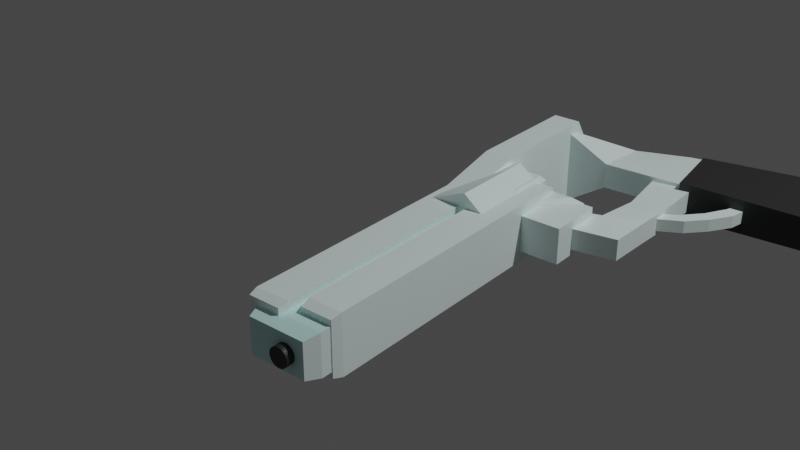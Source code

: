 # Source: Revolver.blend  (saved by Blender 3.2.14; exported with 4.5.12 LTS)
import bpy
from mathutils import Matrix  # noqa: F401  (used for matrix-valued properties, if any)

bpy.ops.wm.read_factory_settings(use_empty=True)
scene = bpy.context.scene
scene.name = 'Scene'

# ---- collections
col_collection = bpy.data.collections.new('Collection'); scene.collection.children.link(col_collection)

# ---- materials (node trees are filled in below, after node groups)
mat_whitemetal = bpy.data.materials.new('WhiteMetal')
mat_whitemetal.alpha_threshold = 0.0
mat_whitemetal.use_transparent_shadow = False
mat_whitemetal.line_color = (0.0, 0.0, 0.0, 1.0)
mat_material_001 = bpy.data.materials.new('Material.001')
mat_material_001.use_transparent_shadow = False
mat_material = bpy.data.materials.new('Material')
mat_material.use_transparent_shadow = False

# ---- material node trees
mat_whitemetal.use_nodes = True; mat_whitemetal.node_tree.nodes.clear()
_N = mat_whitemetal.node_tree.nodes; _L = mat_whitemetal.node_tree.links
n0 = _N.new('ShaderNodeOutputMaterial'); n0.name = 'Material Output'; n0.location = (300, 300)
n1 = _N.new('ShaderNodeBsdfPrincipled'); n1.name = 'Principled BSDF'; n1.location = (10, 300)
n1.distribution = 'GGX'
n1.subsurface_method = 'RANDOM_WALK_SKIN'
n1.inputs[0].default_value = (0.85, 1.0, 0.9885, 1.0)
n1.inputs[2].default_value = 0.4
n1.inputs[3].default_value = 1.45
n1.inputs[27].default_value = (0.0, 0.0, 0.0, 1.0)
n1.inputs[28].default_value = 1.0
_L.new(n1.outputs[0], n0.inputs[0])
n0.is_active_output = True
mat_material_001.use_nodes = True; mat_material_001.node_tree.nodes.clear()
_N = mat_material_001.node_tree.nodes; _L = mat_material_001.node_tree.links
n0 = _N.new('ShaderNodeBsdfPrincipled'); n0.name = 'Principled BSDF'; n0.location = (10, 300)
n0.distribution = 'GGX'
n0.subsurface_method = 'RANDOM_WALK_SKIN'
n0.inputs[0].default_value = (0.6127, 0.952, 0.9192, 1.0)
n0.inputs[3].default_value = 1.45
n0.inputs[27].default_value = (0.0, 0.0, 0.0, 1.0)
n0.inputs[28].default_value = 1.0
n1 = _N.new('ShaderNodeOutputMaterial'); n1.name = 'Material Output'; n1.location = (300, 300)
_L.new(n0.outputs[0], n1.inputs[0])
n1.is_active_output = True
mat_material.use_nodes = True; mat_material.node_tree.nodes.clear()
_N = mat_material.node_tree.nodes; _L = mat_material.node_tree.links
n0 = _N.new('ShaderNodeBsdfPrincipled'); n0.name = 'Principled BSDF'; n0.location = (10, 300)
n0.distribution = 'GGX'
n0.subsurface_method = 'RANDOM_WALK_SKIN'
n0.inputs[0].default_value = (0.02624, 0.02624, 0.02624, 1.0)
n0.inputs[3].default_value = 1.45
n0.inputs[27].default_value = (0.0, 0.0, 0.0, 1.0)
n0.inputs[28].default_value = 1.0
n1 = _N.new('ShaderNodeOutputMaterial'); n1.name = 'Material Output'; n1.location = (300, 300)
_L.new(n0.outputs[0], n1.inputs[0])
n1.is_active_output = True

# ---- world
world_world = bpy.data.worlds.new('World'); scene.world = world_world
world_world.use_nodes = True; world_world.node_tree.nodes.clear()
_N = world_world.node_tree.nodes; _L = world_world.node_tree.links
n0 = _N.new('ShaderNodeOutputWorld'); n0.name = 'World Output'; n0.location = (300, 300)
n1 = _N.new('ShaderNodeBackground'); n1.name = 'Background'; n1.location = (10, 300)
n1.inputs[0].default_value = (0.05088, 0.05088, 0.05088, 1.0)
_L.new(n1.outputs[0], n0.inputs[0])
n0.is_active_output = True
world_world.color = (0.05088, 0.05088, 0.05088)
world_world.use_sun_shadow = False
world_world.sun_shadow_jitter_overblur = 0.0

# ---- lights
light_light = bpy.data.lights.new('Light', 'POINT')
light_light.transmission_factor = 0.0
light_light.energy = 1000.0
light_light.shadow_soft_size = 0.1
light_light.shadow_maximum_resolution = 0.006
light_light.use_absolute_resolution = True

# ---- meshes
me_cube_007 = bpy.data.meshes.new('Cube.007')
me_cube_007.from_pydata([(1.0, -0.8964, -0.8964), (0.8964, -1.0, -1.0), (0.8964, -1.0, 1.0), (1.0, -0.8964, 0.8964), (1.0, 0.8964, -0.8964), (0.8964, 1.0, -1.0), (1.0, 0.8964, 0.8964), (0.8964, 1.0, 1.0), (-1.817, -1.0, -1.0), (-1.9, -0.9168, -0.9168), (-1.817, -1.0, 1.0), (-1.9, -0.9168, 0.9168), (-1.9, 0.9168, -0.9168), (-1.817, 1.0, -1.0), (-1.817, 1.0, 1.0), (-1.9, 0.9168, 0.9168), (-1.686, -1.0, -3.493), (-1.778, -0.9004, -3.393), (-1.686, -1.0, -1.493), (-1.778, -0.9004, -1.593), (-1.778, 0.9004, -3.393), (-1.686, 1.0, -3.493), (-1.686, 1.0, -1.493), (-1.778, 0.9004, -1.593), (0.9703, -0.8972, -3.39), (0.8753, -1.0, -3.493), (0.8753, -1.0, -1.493), (0.9703, -0.8972, -1.596), (0.9703, 0.8972, -3.39), (0.8753, 1.0, -3.493), (0.8753, 1.0, -1.493), (0.9703, 0.8972, -1.596), (-0.205, 0.6135, 0.774), (-0.205, 0.6135, -0.8633), (-0.205, -0.6135, 0.774), (-0.205, -0.6135, -0.8633), (0.8601, -0.6979, -3.343), (0.8601, -0.6979, 0.4979), (0.8601, 0.6979, -3.343), (0.8601, 0.6979, 0.4979), (-1.875, -0.6979, -3.343), (-2.008, -0.6008, -3.076), (-1.875, -0.6979, 0.4979), (-2.008, -0.6008, 0.2308), (-2.008, 0.6008, -3.076), (-1.875, 0.6979, -3.343), (-1.875, 0.6979, 0.4979), (-2.008, 0.6008, 0.2308), (2.218, -0.5263, -0.6235), (1.991, -1.588, -0.8633), (1.991, -1.588, 0.774), (2.218, -0.5263, 0.5341), (1.991, 1.468, -0.8633), (2.218, 0.5263, -0.6235), (2.218, 0.5263, 0.5341), (1.991, 1.468, 0.774), (0.8932, 1.468, -0.8633), (0.8932, -1.588, -0.8633), (0.8932, -1.588, 0.774), (0.8932, 1.468, 0.774), (0.9673, 0.7901, -2.787), (0.9997, 0.6678, -2.578), (0.9673, 0.7901, -4.782), (0.9997, 0.6678, -5.278), (0.6578, 0.7901, -2.787), (0.5809, 0.6678, -2.578), (0.8073, 0.7901, -3.774), (0.7843, 0.6678, -3.922), (0.9573, -0.7901, -2.851), (0.9997, -0.63, -2.578), (0.9997, -0.63, -5.278), (0.9573, -0.7901, -4.628), (0.6816, -0.7901, -2.851), (0.5809, -0.63, -2.578), (0.7843, -0.63, -3.922), (0.8144, -0.7901, -3.728), (1.725, 0.1456, -7.721), (1.725, 0.1003, -7.751), (1.003, -1.096, -2.407), (1.042, -0.9238, -2.619), (1.003, -1.096, -0.4239), (1.042, -0.9238, 0.0812), (0.6326, -1.096, -2.407), (0.5384, -0.9238, -2.619), (0.8112, -1.096, -1.426), (0.7831, -0.9238, -1.275), (1.011, 1.096, -2.454), (1.042, 0.9622, -2.619), (1.042, 0.9622, 0.0812), (1.011, 1.096, -0.3114), (0.6116, 1.096, -2.454), (0.5384, 0.9622, -2.619), (0.7831, 0.9622, -1.275), (0.8049, 1.096, -1.392), (2.404, 0.1902, -1.101), (2.318, 0.1902, -1.53), (2.404, -0.1902, -1.101), (2.318, -0.1902, -1.53), (2.206, 0.1902, 0.5484), (2.12, 0.1902, 0.1188), (2.206, -0.1902, 0.5484), (2.12, -0.1902, 0.1188), (2.489, 0.2329, -3.129), (2.213, 0.5155, 0.5308), (2.489, -0.2329, -3.129), (2.213, -0.5155, 0.5308), (1.925, 0.4396, -3.152), (1.85, 1.44, -0.3902), (1.925, -0.4396, -3.152), (1.85, -1.44, -0.3902), (2.51, -0.1902, -3.594), (2.51, 0.1902, -3.594), (2.696, -0.198, -6.148), (2.696, 0.2409, -6.148), (2.015, 0.4396, -15.85), (2.015, -0.4396, -15.85), (2.88, 0.4687, -16.53), (2.88, -0.4687, -16.53), (1.953, -0.5595, -15.47), (1.9, -0.612, -7.949), (1.953, 0.5595, -15.47), (1.9, 0.612, -7.949), (2.748, -0.6529, -15.97), (2.542, -0.5819, -7.361), (2.748, 0.6529, -15.97), (2.542, 0.5819, -7.361), (0.7804, -0.2532, -8.232), (1.034, -0.3617, -6.315), (0.7804, 0.4703, -8.232), (1.034, 0.3617, -6.315), (2.067, -0.3617, -8.542), (1.962, -0.2867, -6.11), (2.067, 0.3617, -8.542), (1.962, 0.2867, -6.11), (1.45, 0.3617, -8.583), (1.45, 0.2867, -6.57), (1.45, -0.3617, -8.583), (1.45, -0.2867, -6.57), (0.5948, 0.357, -3.516), (0.5948, -0.3664, -3.516), (0.9242, -0.2799, -3.16), (0.9242, 0.2799, -3.16), (1.172, 0.3594, -8.492), (1.251, -0.3241, -6.448), (1.251, 0.3241, -6.448), (1.172, -0.364, -8.492), (0.992, 0.6142, -2.905), (0.992, 0.6142, -5.832), (0.992, -0.6142, -2.905), (0.992, -0.6142, -5.832), (0.4798, 0.6142, -2.905), (0.4798, 0.6142, -5.832), (0.4798, -0.6142, -2.905), (0.4798, -0.6142, -5.832), (1.304, -0.2097, -7.861), (1.225, -0.2097, -7.874), (1.304, 0.2097, -7.861), (1.225, 0.2097, -7.874), (1.886, -0.2097, -10.92), (1.798, -0.2097, -11.55), (1.886, 0.2097, -10.92), (1.798, 0.2097, -11.55), (1.525, 0.2097, -9.243), (1.445, 0.2097, -9.815), (1.525, -0.2097, -9.243), (1.445, -0.2097, -9.815), (1.4, 0.2097, -8.004), (1.331, -0.2097, -8.502), (1.331, 0.2097, -8.502), (1.4, -0.2097, -8.004), (1.609, 0.2097, -10.77), (1.689, -0.2097, -10.2), (1.689, 0.2097, -10.2), (1.609, -0.2097, -10.77), (2.018, 0.2097, -11.85), (2.088, 0.2097, -11.3), (2.088, -0.2097, -11.3), (2.018, -0.2097, -11.85), (2.139, 0.2097, -11.96), (2.083, 0.2097, -11.21), (2.083, -0.2097, -11.21), (2.139, -0.2097, -11.96), (-2.081, 0.3229, -1.993), (-1.91, 0.3229, -1.993), (-2.081, 0.3167, -2.101), (-1.91, 0.3167, -2.101), (-2.081, 0.2984, -2.204), (-1.91, 0.2984, -2.204), (-2.081, 0.2685, -2.3), (-1.91, 0.2685, -2.3), (-2.081, 0.2283, -2.383), (-1.91, 0.2283, -2.383), (-2.081, 0.1794, -2.452), (-1.91, 0.1794, -2.452), (-2.081, 0.1236, -2.503), (-1.91, 0.1236, -2.503), (-2.081, 0.063, -2.534), (-1.91, 0.063, -2.534), (-2.081, -1.412e-08, -2.545), (-1.91, -1.412e-08, -2.545), (-2.081, -0.063, -2.534), (-1.91, -0.063, -2.534), (-2.081, -0.1236, -2.503), (-1.91, -0.1236, -2.503), (-2.081, -0.1794, -2.452), (-1.91, -0.1794, -2.452), (-2.081, -0.2283, -2.383), (-1.91, -0.2283, -2.383), (-2.081, -0.2685, -2.3), (-1.91, -0.2685, -2.3), (-2.081, -0.2984, -2.204), (-1.91, -0.2984, -2.204), (-2.081, -0.3167, -2.101), (-1.91, -0.3167, -2.101), (-2.081, -0.3229, -1.993), (-1.91, -0.3229, -1.993), (-2.081, -0.3167, -1.885), (-1.91, -0.3167, -1.885), (-2.081, -0.2984, -1.782), (-1.91, -0.2984, -1.782), (-2.081, -0.2685, -1.687), (-1.91, -0.2685, -1.687), (-2.081, -0.2283, -1.603), (-1.91, -0.2283, -1.603), (-2.081, -0.1794, -1.534), (-1.91, -0.1794, -1.534), (-2.081, -0.1236, -1.483), (-1.91, -0.1236, -1.483), (-2.081, -0.063, -1.452), (-1.91, -0.063, -1.452), (-2.081, 3.851e-09, -1.441), (-1.91, 3.851e-09, -1.441), (-2.081, 0.063, -1.452), (-1.91, 0.063, -1.452), (-2.081, 0.1236, -1.483), (-1.91, 0.1236, -1.483), (-2.081, 0.1794, -1.534), (-1.91, 0.1794, -1.534), (-2.081, 0.2283, -1.603), (-1.91, 0.2283, -1.603), (-2.081, 0.2685, -1.687), (-1.91, 0.2685, -1.687), (-2.081, 0.2984, -1.782), (-1.91, 0.2984, -1.782), (-2.081, 0.3167, -1.885), (-1.91, 0.3167, -1.885)], [(76, 77)], [(1, 2, 10, 8), (7, 14, 10, 2), (13, 14, 7, 5), (4, 6, 3, 0), (6, 4, 5, 7), (1, 5, 4, 0), (7, 2, 3, 6), (2, 1, 0, 3), (9, 11, 15, 12), (13, 8, 9, 12), (8, 10, 11, 9), (10, 14, 15, 11), (14, 13, 12, 15), (13, 5, 1, 8), (30, 22, 18, 26), (25, 26, 18, 16), (21, 22, 30, 29), (17, 19, 23, 20), (21, 16, 17, 20), (16, 18, 19, 17), (18, 22, 23, 19), (22, 21, 20, 23), (28, 31, 27, 24), (31, 28, 29, 30), (25, 29, 28, 24), (30, 26, 27, 31), (26, 25, 24, 27), (21, 29, 25, 16), (36, 37, 42, 40), (35, 34, 32, 33), (38, 39, 37, 36), (39, 46, 42, 37), (41, 43, 47, 44), (45, 46, 39, 38), (45, 40, 41, 44), (40, 42, 43, 41), (42, 46, 47, 43), (46, 45, 44, 47), (45, 38, 36, 40), (57, 58, 34, 35), (59, 32, 34, 58), (53, 54, 51, 48), (56, 59, 55, 52), (49, 52, 53, 48), (54, 53, 52, 55), (55, 50, 51, 54), (50, 49, 48, 51), (56, 52, 49, 57), (33, 56, 57, 35), (33, 32, 59, 56), (55, 59, 58, 50), (49, 50, 58, 57), (64, 66, 62, 60), (69, 73, 65, 61), (73, 74, 67, 65), (68, 71, 75, 72), (60, 62, 63, 61), (66, 64, 65, 67), (61, 65, 64, 60), (67, 63, 62, 66), (74, 70, 63, 67), (71, 68, 69, 70), (73, 69, 68, 72), (70, 74, 75, 71), (74, 73, 72, 75), (61, 63, 70, 69), (82, 84, 80, 78), (87, 91, 83, 79), (91, 92, 85, 83), (86, 89, 93, 90), (78, 80, 81, 79), (84, 82, 83, 85), (79, 83, 82, 78), (85, 81, 80, 84), (92, 88, 81, 85), (89, 86, 87, 88), (91, 87, 86, 90), (88, 92, 93, 89), (92, 91, 90, 93), (79, 81, 88, 87), (94, 95, 97, 96), (96, 97, 101, 100), (100, 101, 99, 98), (98, 99, 95, 94), (96, 100, 98, 94), (101, 97, 95, 99), (102, 103, 105, 104), (104, 105, 109, 108), (108, 109, 107, 106), (106, 107, 103, 102), (102, 104, 110, 111), (109, 105, 103, 107), (110, 112, 113, 111), (113, 112, 117, 116), (106, 102, 111, 113), (104, 108, 112, 110), (115, 114, 116, 117), (112, 108, 115, 117), (108, 106, 114, 115), (106, 113, 116, 114), (118, 119, 121, 120), (120, 121, 125, 124), (124, 125, 123, 122), (122, 123, 119, 118), (120, 124, 122, 118), (125, 121, 119, 123), (129, 128, 138, 141), (134, 135, 133, 132), (132, 133, 131, 130), (145, 143, 127, 126), (134, 132, 130, 136), (144, 129, 127, 143), (133, 135, 137, 131), (142, 134, 136, 145), (130, 131, 137, 136), (142, 144, 135, 134), (139, 140, 141, 138), (126, 127, 140, 139), (127, 129, 141, 140), (128, 126, 139, 138), (128, 129, 144, 142), (128, 142, 145, 126), (135, 144, 143, 137), (136, 137, 143, 145), (146, 147, 149, 148), (148, 149, 153, 152), (152, 153, 151, 150), (150, 151, 147, 146), (148, 152, 150, 146), (153, 149, 147, 151), (154, 155, 157, 156), (172, 170, 161, 160), (159, 158, 176, 177), (169, 167, 155, 154), (172, 160, 158, 171), (168, 157, 155, 167), (170, 163, 165, 173), (166, 162, 164, 169), (171, 173, 165, 164), (166, 168, 163, 162), (156, 157, 168, 166), (156, 166, 169, 154), (163, 168, 167, 165), (164, 165, 167, 169), (158, 159, 173, 171), (161, 170, 173, 159), (162, 172, 171, 164), (162, 163, 170, 172), (177, 176, 180, 181), (158, 160, 175, 176), (161, 159, 177, 174), (160, 161, 174, 175), (179, 178, 181, 180), (176, 175, 179, 180), (174, 177, 181, 178), (175, 174, 178, 179), (182, 183, 185, 184), (184, 185, 187, 186), (186, 187, 189, 188), (188, 189, 191, 190), (190, 191, 193, 192), (192, 193, 195, 194), (194, 195, 197, 196), (196, 197, 199, 198), (198, 199, 201, 200), (200, 201, 203, 202), (202, 203, 205, 204), (204, 205, 207, 206), (206, 207, 209, 208), (208, 209, 211, 210), (210, 211, 213, 212), (212, 213, 215, 214), (214, 215, 217, 216), (216, 217, 219, 218), (218, 219, 221, 220), (220, 221, 223, 222), (222, 223, 225, 224), (224, 225, 227, 226), (226, 227, 229, 228), (228, 229, 231, 230), (230, 231, 233, 232), (232, 233, 235, 234), (234, 235, 237, 236), (236, 237, 239, 238), (238, 239, 241, 240), (240, 241, 243, 242), (185, 183, 245, 243, 241, 239, 237, 235, 233, 231, 229, 227, 225, 223, 221, 219, 217, 215, 213, 211, 209, 207, 205, 203, 201, 199, 197, 195, 193, 191, 189, 187), (242, 243, 245, 244), (244, 245, 183, 182), (182, 184, 186, 188, 190, 192, 194, 196, 198, 200, 202, 204, 206, 208, 210, 212, 214, 216, 218, 220, 222, 224, 226, 228, 230, 232, 234, 236, 238, 240, 242, 244)])
me_cube_007.polygons.foreach_set('material_index', [0, 0, 0, 0, 0, 0, 0, 0, 0, 0, 0, 0, 0, 0, 0, 0, 0, 0, 0, 0, 0, 0, 0, 0, 0, 0, 0, 0, 2, 0, 0, 0, 2, 2, 0, 2, 2, 2, 0, 0, 0, 0, 0, 0, 0, 0, 0, 0, 0, 0, 0, 0, 0, 0, 0, 0, 0, 0, 0, 0, 0, 0, 0, 0, 0, 0, 0, 0, 0, 0, 0, 0, 0, 0, 0, 0, 0, 0, 0, 0, 2, 2, 0, 2, 2, 0, 0, 0, 0, 0, 0, 0, 0, 0, 0, 0, 0, 0, 0, 0, 3, 3, 3, 3, 3, 3, 0, 0, 0, 0, 0, 0, 0, 0, 0, 0, 0, 0, 0, 0, 0, 0, 0, 0, 0, 0, 0, 0, 0, 0, 0, 0, 0, 0, 0, 0, 0, 0, 0, 0, 0, 0, 0, 0, 0, 0, 0, 0, 0, 0, 0, 0, 0, 0, 0, 0, 3, 3, 3, 3, 3, 3, 3, 3, 3, 3, 3, 3, 3, 3, 3, 3, 3, 3, 3, 3, 3, 3, 3, 3, 3, 3, 3, 3, 3, 3, 1, 3, 3, 3])
_uv = me_cube_007.uv_layers.new(name='UVMap')
_uv.uv.foreach_set('vector', [0.375, 0.7629, 0.625, 0.7629, 0.625, 0.9896, 0.375, 0.9896, 0.6379, 0.5, 0.8646, 0.5, 0.8646, 0.75, 0.6379, 0.75, 0.375, 0.2604, 0.625, 0.2604, 0.625, 0.4871, 0.375, 0.4871, 0.3879, 0.5129, 0.6121, 0.5129, 0.6121, 0.7371, 0.3879, 0.7371, 0.6121, 0.5129, 0.3879, 0.5129, 0.375, 0.4871, 0.625, 0.4871, 0.3621, 0.75, 0.3621, 0.5, 0.3879, 0.5129, 0.3879, 0.7371, 0.6379, 0.5, 0.6379, 0.75, 0.6121, 0.7371, 0.6121, 0.5129, 0.625, 0.7629, 0.375, 0.7629, 0.3879, 0.7371, 0.6121, 0.7371, 0.3854, 0.0104, 0.6146, 0.0104, 0.6146, 0.2396, 0.3854, 0.2396, 0.375, 0.25, 0.375, 0.0, 0.3854, 0.0104, 0.3854, 0.2396, 0.375, 0.0, 0.625, 0.0, 0.6146, 0.0104, 0.3854, 0.0104, 0.625, 0.0, 0.625, 0.25, 0.6146, 0.2396, 0.6146, 0.0104, 0.625, 0.2604, 0.375, 0.2604, 0.3854, 0.2396, 0.6146, 0.2396, 0.1354, 0.5, 0.3621, 0.5, 0.3621, 0.75, 0.1354, 0.75, 0.6378, 0.5, 0.8626, 0.5, 0.8626, 0.75, 0.6378, 0.75, 0.375, 0.7628, 0.625, 0.7628, 0.625, 0.9876, 0.375, 0.9876, 0.375, 0.2624, 0.625, 0.2624, 0.625, 0.4872, 0.375, 0.4872, 0.3874, 0.01245, 0.6126, 0.01245, 0.6126, 0.2376, 0.3874, 0.2376, 0.375, 0.25, 0.375, 0.0, 0.3874, 0.01245, 0.3874, 0.2376, 0.375, 0.0, 0.625, 0.0, 0.6126, 0.01245, 0.3874, 0.01245, 0.625, 0.0, 0.625, 0.25, 0.6126, 0.2376, 0.6126, 0.01245, 0.625, 0.2624, 0.375, 0.2624, 0.3874, 0.2376, 0.6126, 0.2376, 0.3878, 0.5128, 0.6122, 0.5128, 0.6122, 0.7372, 0.3878, 0.7372, 0.6122, 0.5128, 0.3878, 0.5128, 0.375, 0.4872, 0.625, 0.4872, 0.3622, 0.75, 0.3622, 0.5, 0.3878, 0.5128, 0.3878, 0.7372, 0.6378, 0.5, 0.6378, 0.75, 0.6122, 0.7372, 0.6122, 0.5128, 0.625, 0.7628, 0.375, 0.7628, 0.3878, 0.7372, 0.6122, 0.7372, 0.1374, 0.5, 0.3622, 0.5, 0.3622, 0.75, 0.1374, 0.75, 0.375, 0.75, 0.625, 0.75, 0.625, 0.9826, 0.375, 0.9826, 0.375, 0.0, 0.625, 0.0, 0.625, 0.25, 0.375, 0.25, 0.375, 0.5, 0.625, 0.5, 0.625, 0.75, 0.375, 0.75, 0.625, 0.5, 0.8576, 0.5, 0.8576, 0.75, 0.625, 0.75, 0.3924, 0.01739, 0.6076, 0.01739, 0.6076, 0.2326, 0.3924, 0.2326, 0.375, 0.2674, 0.625, 0.2674, 0.625, 0.5, 0.375, 0.5, 0.375, 0.25, 0.375, 0.0, 0.3924, 0.01739, 0.3924, 0.2326, 0.375, 0.0, 0.625, 0.0, 0.6076, 0.01739, 0.3924, 0.01739, 0.625, 0.0, 0.625, 0.25, 0.6076, 0.2326, 0.6076, 0.01739, 0.625, 0.2674, 0.375, 0.2674, 0.3924, 0.2326, 0.6076, 0.2326, 0.1424, 0.5, 0.375, 0.5, 0.375, 0.75, 0.1424, 0.75, 0.375, 0.8815, 0.625, 0.8815, 0.625, 1.0, 0.375, 1.0, 0.7565, 0.5, 0.875, 0.5, 0.875, 0.75, 0.7565, 0.75, 0.4116, 0.5178, 0.5884, 0.5178, 0.5884, 0.7322, 0.4116, 0.7322, 0.375, 0.3685, 0.625, 0.3685, 0.625, 0.4871, 0.375, 0.4871, 0.3621, 0.75, 0.3621, 0.5, 0.4116, 0.5178, 0.4116, 0.7322, 0.5884, 0.5178, 0.4116, 0.5178, 0.375, 0.4871, 0.625, 0.4871, 0.6379, 0.5, 0.6379, 0.75, 0.5884, 0.7322, 0.5884, 0.5178, 0.625, 0.7629, 0.375, 0.7629, 0.4116, 0.7322, 0.5884, 0.7322, 0.2435, 0.5, 0.3621, 0.5, 0.3621, 0.75, 0.2435, 0.75, 0.125, 0.5, 0.2435, 0.5, 0.2435, 0.75, 0.125, 0.75, 0.375, 0.25, 0.625, 0.25, 0.625, 0.3685, 0.375, 0.3685, 0.6379, 0.5, 0.7565, 0.5, 0.7565, 0.75, 0.6379, 0.75, 0.375, 0.7629, 0.625, 0.7629, 0.625, 0.8815, 0.375, 0.8815, 0.4116, 0.7792, 0.5762, 0.7977, 0.5958, 0.9645, 0.3985, 0.9767, 0.125, 0.5253, 0.375, 0.5253, 0.375, 0.7307, 0.125, 0.7307, 0.375, 0.5253, 0.625, 0.5253, 0.625, 0.7307, 0.375, 0.7307, 0.4061, 0.281, 0.5863, 0.2961, 0.563, 0.4394, 0.4225, 0.4613, 0.3985, 0.9767, 0.5958, 0.9645, 0.625, 1.0, 0.375, 1.0, 0.5762, 0.7977, 0.4116, 0.7792, 0.375, 0.7307, 0.625, 0.7307, 0.375, 1.0, 0.375, 0.75, 0.4116, 0.7792, 0.3985, 0.9767, 0.625, 0.75, 0.625, 1.0, 0.5958, 0.9645, 0.5762, 0.7977, 0.625, 0.5253, 0.875, 0.5253, 0.875, 0.7307, 0.625, 0.7307, 0.5863, 0.2961, 0.4061, 0.281, 0.375, 0.2247, 0.625, 0.2247, 0.375, 0.5, 0.375, 0.25, 0.4061, 0.281, 0.4225, 0.4613, 0.625, 0.25, 0.625, 0.5, 0.563, 0.4394, 0.5863, 0.2961, 0.625, 0.5253, 0.375, 0.5253, 0.4225, 0.4613, 0.563, 0.4394, 0.375, 0.01935, 0.625, 0.01935, 0.625, 0.2247, 0.375, 0.2247, 0.4122, 0.7798, 0.5754, 0.7984, 0.5952, 0.9639, 0.3989, 0.9762, 0.125, 0.5153, 0.375, 0.5153, 0.375, 0.7303, 0.125, 0.7303, 0.375, 0.5153, 0.625, 0.5153, 0.625, 0.7303, 0.375, 0.7303, 0.3934, 0.2683, 0.602, 0.2782, 0.5855, 0.4615, 0.4041, 0.477, 0.3989, 0.9762, 0.5952, 0.9639, 0.625, 1.0, 0.375, 1.0, 0.5754, 0.7984, 0.4122, 0.7798, 0.375, 0.7303, 0.625, 0.7303, 0.375, 1.0, 0.375, 0.75, 0.4122, 0.7798, 0.3989, 0.9762, 0.625, 0.75, 0.625, 1.0, 0.5952, 0.9639, 0.5754, 0.7984, 0.625, 0.5153, 0.875, 0.5153, 0.875, 0.7303, 0.625, 0.7303, 0.602, 0.2782, 0.3934, 0.2683, 0.375, 0.2347, 0.625, 0.2347, 0.375, 0.5, 0.375, 0.25, 0.3934, 0.2683, 0.4041, 0.477, 0.625, 0.25, 0.625, 0.5, 0.5855, 0.4615, 0.602, 0.2782, 0.625, 0.5153, 0.375, 0.5153, 0.4041, 0.477, 0.5855, 0.4615, 0.375, 0.01969, 0.625, 0.01969, 0.625, 0.2347, 0.375, 0.2347, 0.375, 0.0, 0.625, 0.0, 0.625, 0.25, 0.375, 0.25, 0.375, 0.25, 0.625, 0.25, 0.625, 0.5, 0.375, 0.5, 0.375, 0.5, 0.625, 0.5, 0.625, 0.75, 0.375, 0.75, 0.375, 0.75, 0.625, 0.75, 0.625, 1.0, 0.375, 1.0, 0.125, 0.5, 0.375, 0.5, 0.375, 0.75, 0.125, 0.75, 0.625, 0.5, 0.875, 0.5, 0.875, 0.75, 0.625, 0.75, 0.375, 0.0, 0.625, 0.0, 0.625, 0.25, 0.375, 0.25, 0.375, 0.25, 0.625, 0.25, 0.625, 0.5, 0.375, 0.5, 0.375, 0.5, 0.625, 0.5, 0.625, 0.75, 0.375, 0.75, 0.375, 0.75, 0.625, 0.75, 0.625, 1.0, 0.375, 1.0, 0.375, 0.0, 0.375, 0.25, 0.375, 0.25, 0.375, 0.0, 0.625, 0.5, 0.875, 0.5, 0.875, 0.75, 0.625, 0.75, 0.125, 0.5, 0.375, 0.5, 0.375, 0.75, 0.125, 0.75, 0.375, 0.75, 0.375, 0.5, 0.375, 0.5, 0.375, 0.75, 0.375, 0.75, 0.375, 1.0, 0.375, 1.0, 0.375, 0.75, 0.375, 0.25, 0.375, 0.5, 0.375, 0.5, 0.375, 0.25, 0.375, 0.5, 0.375, 0.75, 0.375, 0.75, 0.375, 0.5, 0.375, 0.5, 0.375, 0.5, 0.375, 0.5, 0.375, 0.5, 0.375, 0.5, 0.375, 0.75, 0.375, 0.75, 0.375, 0.5, 0.375, 0.75, 0.375, 0.75, 0.375, 0.75, 0.375, 0.75, 0.375, 0.0, 0.625, 0.0, 0.625, 0.25, 0.375, 0.25, 0.375, 0.25, 0.625, 0.25, 0.625, 0.5, 0.375, 0.5, 0.375, 0.5, 0.625, 0.5, 0.625, 0.75, 0.375, 0.75, 0.375, 0.75, 0.625, 0.75, 0.625, 1.0, 0.375, 1.0, 0.125, 0.5, 0.375, 0.5, 0.375, 0.75, 0.125, 0.75, 0.625, 0.5, 0.875, 0.5, 0.875, 0.75, 0.625, 0.75, 0.625, 0.25, 0.375, 0.25, 0.375, 0.25, 0.625, 0.25, 0.375, 0.375, 0.625, 0.375, 0.625, 0.5, 0.375, 0.5, 0.375, 0.5, 0.625, 0.5, 0.625, 0.75, 0.375, 0.75, 0.375, 0.9373, 0.625, 0.9373, 0.625, 1.0, 0.375, 1.0, 0.25, 0.5, 0.375, 0.5, 0.375, 0.75, 0.25, 0.75, 0.8123, 0.5, 0.875, 0.5, 0.875, 0.75, 0.8123, 0.75, 0.625, 0.5, 0.75, 0.5, 0.75, 0.75, 0.625, 0.75, 0.1877, 0.5, 0.25, 0.5, 0.25, 0.75, 0.1877, 0.75, 0.375, 0.75, 0.625, 0.75, 0.625, 0.875, 0.375, 0.875, 0.375, 0.3127, 0.625, 0.3127, 0.625, 0.375, 0.375, 0.375, 0.375, 0.0, 0.625, 0.0, 0.625, 0.25, 0.375, 0.25, 0.375, 1.0, 0.625, 1.0, 0.625, 1.0, 0.375, 1.0, 0.875, 0.75, 0.875, 0.5, 0.875, 0.5, 0.875, 0.75, 0.125, 0.5, 0.125, 0.75, 0.125, 0.75, 0.125, 0.5, 0.375, 0.25, 0.625, 0.25, 0.625, 0.3127, 0.375, 0.3127, 0.125, 0.5, 0.1877, 0.5, 0.1877, 0.75, 0.125, 0.75, 0.75, 0.5, 0.8123, 0.5, 0.8123, 0.75, 0.75, 0.75, 0.375, 0.875, 0.625, 0.875, 0.625, 0.9373, 0.375, 0.9373, 0.375, 0.0, 0.625, 0.0, 0.625, 0.25, 0.375, 0.25, 0.375, 0.25, 0.625, 0.25, 0.625, 0.5, 0.375, 0.5, 0.375, 0.5, 0.625, 0.5, 0.625, 0.75, 0.375, 0.75, 0.375, 0.75, 0.625, 0.75, 0.625, 1.0, 0.375, 1.0, 0.125, 0.5, 0.375, 0.5, 0.375, 0.75, 0.125, 0.75, 0.625, 0.5, 0.875, 0.5, 0.875, 0.75, 0.625, 0.75, 0.375, 0.0, 0.625, 0.0, 0.625, 0.25, 0.375, 0.25, 0.375, 0.4375, 0.625, 0.4375, 0.625, 0.5, 0.375, 0.5, 0.625, 0.75, 0.375, 0.75, 0.375, 0.75, 0.625, 0.75, 0.375, 0.9375, 0.625, 0.9375, 0.625, 1.0, 0.375, 1.0, 0.3125, 0.5, 0.375, 0.5, 0.375, 0.75, 0.3125, 0.75, 0.8125, 0.5, 0.875, 0.5, 0.875, 0.75, 0.8125, 0.75, 0.6875, 0.5, 0.75, 0.5, 0.75, 0.75, 0.6875, 0.75, 0.1875, 0.5, 0.25, 0.5, 0.25, 0.75, 0.1875, 0.75, 0.375, 0.8125, 0.625, 0.8125, 0.625, 0.875, 0.375, 0.875, 0.375, 0.3125, 0.625, 0.3125, 0.625, 0.375, 0.375, 0.375, 0.375, 0.25, 0.625, 0.25, 0.625, 0.3125, 0.375, 0.3125, 0.125, 0.5, 0.1875, 0.5, 0.1875, 0.75, 0.125, 0.75, 0.75, 0.5, 0.8125, 0.5, 0.8125, 0.75, 0.75, 0.75, 0.375, 0.875, 0.625, 0.875, 0.625, 0.9375, 0.375, 0.9375, 0.375, 0.75, 0.625, 0.75, 0.625, 0.8125, 0.375, 0.8125, 0.625, 0.5, 0.6875, 0.5, 0.6875, 0.75, 0.625, 0.75, 0.25, 0.5, 0.3125, 0.5, 0.3125, 0.75, 0.25, 0.75, 0.375, 0.375, 0.625, 0.375, 0.625, 0.4375, 0.375, 0.4375, 0.625, 0.75, 0.375, 0.75, 0.375, 0.75, 0.625, 0.75, 0.375, 0.75, 0.375, 0.5, 0.375, 0.5, 0.375, 0.75, 0.625, 0.5, 0.625, 0.75, 0.625, 0.75, 0.625, 0.5, 0.375, 0.5, 0.625, 0.5, 0.625, 0.5, 0.375, 0.5, 0.375, 0.5, 0.625, 0.5, 0.625, 0.75, 0.375, 0.75, 0.375, 0.75, 0.375, 0.5, 0.375, 0.5, 0.375, 0.75, 0.625, 0.5, 0.625, 0.75, 0.625, 0.75, 0.625, 0.5, 0.375, 0.5, 0.625, 0.5, 0.625, 0.5, 0.375, 0.5, 1.0, 0.5, 1.0, 1.0, 0.9688, 1.0, 0.9688, 0.5, 0.9688, 0.5, 0.9688, 1.0, 0.9375, 1.0, 0.9375, 0.5, 0.9375, 0.5, 0.9375, 1.0, 0.9062, 1.0, 0.9062, 0.5, 0.9062, 0.5, 0.9062, 1.0, 0.875, 1.0, 0.875, 0.5, 0.875, 0.5, 0.875, 1.0, 0.8438, 1.0, 0.8438, 0.5, 0.8438, 0.5, 0.8438, 1.0, 0.8125, 1.0, 0.8125, 0.5, 0.8125, 0.5, 0.8125, 1.0, 0.7812, 1.0, 0.7812, 0.5, 0.7812, 0.5, 0.7812, 1.0, 0.75, 1.0, 0.75, 0.5, 0.75, 0.5, 0.75, 1.0, 0.7188, 1.0, 0.7188, 0.5, 0.7188, 0.5, 0.7188, 1.0, 0.6875, 1.0, 0.6875, 0.5, 0.6875, 0.5, 0.6875, 1.0, 0.6562, 1.0, 0.6562, 0.5, 0.6562, 0.5, 0.6562, 1.0, 0.625, 1.0, 0.625, 0.5, 0.625, 0.5, 0.625, 1.0, 0.5938, 1.0, 0.5938, 0.5, 0.5938, 0.5, 0.5938, 1.0, 0.5625, 1.0, 0.5625, 0.5, 0.5625, 0.5, 0.5625, 1.0, 0.5312, 1.0, 0.5312, 0.5, 0.5312, 0.5, 0.5312, 1.0, 0.5, 1.0, 0.5, 0.5, 0.5, 0.5, 0.5, 1.0, 0.4688, 1.0, 0.4688, 0.5, 0.4688, 0.5, 0.4688, 1.0, 0.4375, 1.0, 0.4375, 0.5, 0.4375, 0.5, 0.4375, 1.0, 0.4062, 1.0, 0.4062, 0.5, 0.4062, 0.5, 0.4062, 1.0, 0.375, 1.0, 0.375, 0.5, 0.375, 0.5, 0.375, 1.0, 0.3438, 1.0, 0.3438, 0.5, 0.3438, 0.5, 0.3438, 1.0, 0.3125, 1.0, 0.3125, 0.5, 0.3125, 0.5, 0.3125, 1.0, 0.2812, 1.0, 0.2812, 0.5, 0.2812, 0.5, 0.2812, 1.0, 0.25, 1.0, 0.25, 0.5, 0.25, 0.5, 0.25, 1.0, 0.2188, 1.0, 0.2188, 0.5, 0.2188, 0.5, 0.2188, 1.0, 0.1875, 1.0, 0.1875, 0.5, 0.1875, 0.5, 0.1875, 1.0, 0.1562, 1.0, 0.1562, 0.5, 0.1562, 0.5, 0.1562, 1.0, 0.125, 1.0, 0.125, 0.5, 0.125, 0.5, 0.125, 1.0, 0.09375, 1.0, 0.09375, 0.5, 0.09375, 0.5, 0.09375, 1.0, 0.0625, 1.0, 0.0625, 0.5, 0.2968, 0.4854, 0.25, 0.49, 0.2032, 0.4854, 0.1582, 0.4717, 0.1167, 0.4496, 0.08029, 0.4197, 0.05045, 0.3833, 0.02827, 0.3418, 0.01461, 0.2968, 0.01, 0.25, 0.01461, 0.2032, 0.02827, 0.1582, 0.05045, 0.1167, 0.08029, 0.08029, 0.1167, 0.05045, 0.1582, 0.02827, 0.2032, 0.01461, 0.25, 0.01, 0.2968, 0.01461, 0.3418, 0.02827, 0.3833, 0.05045, 0.4197, 0.08029, 0.4496, 0.1167, 0.4717, 0.1582, 0.4854, 0.2032, 0.49, 0.25, 0.4854, 0.2968, 0.4717, 0.3418, 0.4496, 0.3833, 0.4197, 0.4197, 0.3833, 0.4496, 0.3418, 0.4717, 0.0625, 0.5, 0.0625, 1.0, 0.03125, 1.0, 0.03125, 0.5, 0.03125, 0.5, 0.03125, 1.0, 0.0, 1.0, 0.0, 0.5, 0.75, 0.49, 0.7968, 0.4854, 0.8418, 0.4717, 0.8833, 0.4496, 0.9197, 0.4197, 0.9496, 0.3833, 0.9717, 0.3418, 0.9854, 0.2968, 0.99, 0.25, 0.9854, 0.2032, 0.9717, 0.1582, 0.9496, 0.1167, 0.9197, 0.08029, 0.8833, 0.05045, 0.8418, 0.02827, 0.7968, 0.01461, 0.75, 0.01, 0.7032, 0.01461, 0.6582, 0.02827, 0.6167, 0.05045, 0.5803, 0.08029, 0.5504, 0.1167, 0.5283, 0.1582, 0.5146, 0.2032, 0.51, 0.25, 0.5146, 0.2968, 0.5283, 0.3418, 0.5504, 0.3833, 0.5803, 0.4197, 0.6167, 0.4496, 0.6582, 0.4717, 0.7032, 0.4854])
me_cube_007.materials.append(mat_whitemetal)
me_cube_007.materials.append(mat_whitemetal)
me_cube_007.materials.append(mat_material_001)
me_cube_007.materials.append(mat_material)
me_cube_007.update()
me_cube_012 = bpy.data.meshes.new('Cube.012')
me_cube_012.from_pydata([(-1.416, -0.5846, -1.656), (-1.416, -0.5846, 1.656), (-1.416, 0.5846, -1.656), (-1.416, 0.5846, 1.656), (2.267, -0.5846, 3.889), (2.267, -0.5846, 4.952), (2.267, 0.5846, 3.889), (2.267, 0.5846, 4.952)], [], [(0, 1, 3, 2), (2, 3, 7, 6), (6, 7, 5, 4), (4, 5, 1, 0), (2, 6, 4, 0), (7, 3, 1, 5)])
_uv = me_cube_012.uv_layers.new(name='UVMap')
_uv.uv.foreach_set('vector', [0.375, 0.0, 0.625, 0.0, 0.625, 0.25, 0.375, 0.25, 0.375, 0.25, 0.625, 0.25, 0.625, 0.5, 0.375, 0.5, 0.375, 0.5, 0.625, 0.5, 0.625, 0.75, 0.375, 0.75, 0.375, 0.75, 0.625, 0.75, 0.625, 1.0, 0.375, 1.0, 0.125, 0.5, 0.375, 0.5, 0.375, 0.75, 0.125, 0.75, 0.625, 0.5, 0.875, 0.5, 0.875, 0.75, 0.625, 0.75])
me_cube_012.materials.append(mat_material)
me_cube_012.update()
me_cube_013 = bpy.data.meshes.new('Cube.013')
me_cube_013.from_pydata([(-1.416, -0.5846, -1.656), (-1.416, -0.5846, 1.656), (-1.416, 0.5846, -1.656), (-1.416, 0.5846, 1.656), (2.267, -0.5846, 3.889), (2.267, -0.5846, 4.952), (2.267, 0.5846, 3.889), (2.267, 0.5846, 4.952)], [], [(0, 1, 3, 2), (2, 3, 7, 6), (6, 7, 5, 4), (4, 5, 1, 0), (2, 6, 4, 0), (7, 3, 1, 5)])
_uv = me_cube_013.uv_layers.new(name='UVMap')
_uv.uv.foreach_set('vector', [0.375, 0.0, 0.625, 0.0, 0.625, 0.25, 0.375, 0.25, 0.375, 0.25, 0.625, 0.25, 0.625, 0.5, 0.375, 0.5, 0.375, 0.5, 0.625, 0.5, 0.625, 0.75, 0.375, 0.75, 0.375, 0.75, 0.625, 0.75, 0.625, 1.0, 0.375, 1.0, 0.125, 0.5, 0.375, 0.5, 0.375, 0.75, 0.125, 0.75, 0.625, 0.5, 0.875, 0.5, 0.875, 0.75, 0.625, 0.75])
me_cube_013.materials.append(mat_material)
me_cube_013.update()
me_cylinder_002 = bpy.data.meshes.new('Cylinder.002')
me_cylinder_002.from_pydata([(0.0, 0.5179, -0.5179), (0.0, 0.5179, 0.5179), (0.4486, 0.259, -0.5179), (0.4486, 0.259, 0.5179), (0.4486, -0.259, -0.5179), (0.4486, -0.259, 0.5179), (0.0, -0.5179, -0.5179), (0.0, -0.5179, 0.5179), (-0.4486, -0.259, -0.5179), (-0.4486, -0.259, 0.5179), (-0.4486, 0.259, -0.5179), (-0.4486, 0.259, 0.5179)], [], [(0, 1, 3, 2), (2, 3, 5, 4), (4, 5, 7, 6), (6, 7, 9, 8), (3, 1, 11, 9, 7, 5), (8, 9, 11, 10), (10, 11, 1, 0), (0, 2, 4, 6, 8, 10)])
_uv = me_cylinder_002.uv_layers.new(name='UVMap')
_uv.uv.foreach_set('vector', [1.0, 0.5, 1.0, 1.0, 0.8333, 1.0, 0.8333, 0.5, 0.8333, 0.5, 0.8333, 1.0, 0.6667, 1.0, 0.6667, 0.5, 0.6667, 0.5, 0.6667, 1.0, 0.5, 1.0, 0.5, 0.5, 0.5, 0.5, 0.5, 1.0, 0.3333, 1.0, 0.3333, 0.5, 0.4578, 0.37, 0.25, 0.49, 0.04215, 0.37, 0.04215, 0.13, 0.25, 0.01, 0.4578, 0.13, 0.3333, 0.5, 0.3333, 1.0, 0.1667, 1.0, 0.1667, 0.5, 0.1667, 0.5, 0.1667, 1.0, -8.941e-08, 1.0, -8.941e-08, 0.5, 0.75, 0.49, 0.9578, 0.37, 0.9578, 0.13, 0.75, 0.01, 0.5422, 0.13, 0.5422, 0.37])
me_cylinder_002.materials.append(mat_whitemetal)
me_cylinder_002.update()
me_cylinder_003 = bpy.data.meshes.new('Cylinder.003')
me_cylinder_003.from_pydata([(0.0, 1.0, -1.0), (0.0, 1.0, 1.0), (0.866, 0.5, -1.0), (0.866, 0.5, 1.0), (0.866, -0.5, -1.0), (0.866, -0.5, 1.0), (-8.742e-08, -1.0, -1.0), (-8.742e-08, -1.0, 1.0), (-0.866, -0.5, -1.0), (-0.866, -0.5, 1.0), (-0.866, 0.5, -1.0), (-0.866, 0.5, 1.0), (0.0, 1.0, 0.0), (0.866, 0.5, 0.0), (0.866, -0.5, 0.0), (-8.742e-08, -1.0, 0.0), (-0.866, -0.5, 0.0), (-0.866, 0.5, 0.0), (0.866, 0.5, -0.5), (0.866, -0.5, -0.5), (-8.742e-08, -1.0, -0.5), (-0.866, -0.5, -0.5), (-0.866, 0.5, -0.5), (0.0, 1.0, -0.5), (0.866, 0.5, -0.75), (0.866, -0.5, -0.75), (-8.742e-08, -1.0, -0.75), (-0.866, -0.5, -0.75), (-0.866, 0.5, -0.75), (0.0, 1.0, -0.75), (0.0, 1.0, 0.5), (0.866, 0.5, 0.5), (0.866, -0.5, 0.5), (-8.742e-08, -1.0, 0.5), (-0.866, -0.5, 0.5), (-0.866, 0.5, 0.5), (0.0, 1.0, 0.75), (0.866, 0.5, 0.75), (0.866, -0.5, 0.75), (-8.742e-08, -1.0, 0.75), (-0.866, -0.5, 0.75), (-0.866, 0.5, 0.75), (0.866, 0.5, 0.625), (0.866, -0.5, 0.625), (-8.742e-08, -1.0, 0.625), (-0.866, -0.5, 0.625), (-0.866, 0.5, 0.625), (0.0, 1.0, 0.625), (0.866, 0.5, 0.5625), (0.866, -0.5, 0.5625), (-8.742e-08, -1.0, 0.5625), (-0.866, -0.5, 0.5625), (-0.866, 0.5, 0.5625), (0.0, 1.0, 0.5625)], [], [(36, 1, 3, 37), (37, 3, 5, 38), (38, 5, 7, 39), (39, 7, 9, 40), (3, 1, 11, 9, 7, 5), (40, 9, 11, 41), (41, 11, 1, 36), (0, 2, 4, 6, 8, 10), (22, 17, 12, 23), (21, 16, 17, 22), (20, 15, 16, 21), (19, 14, 15, 20), (18, 13, 14, 19), (23, 12, 13, 18), (29, 23, 18, 24), (24, 18, 19, 25), (25, 19, 20, 26), (26, 20, 21, 27), (27, 21, 22, 28), (28, 22, 23, 29), (10, 28, 29, 0), (8, 27, 28, 10), (6, 26, 27, 8), (4, 25, 26, 6), (2, 24, 25, 4), (0, 29, 24, 2), (17, 35, 30, 12), (16, 34, 35, 17), (15, 33, 34, 16), (14, 32, 33, 15), (13, 31, 32, 14), (12, 30, 31, 13), (46, 41, 36, 47), (45, 40, 41, 46), (44, 39, 40, 45), (43, 38, 39, 44), (42, 37, 38, 43), (47, 36, 37, 42), (53, 47, 42, 48), (48, 42, 43, 49), (49, 43, 44, 50), (50, 44, 45, 51), (51, 45, 46, 52), (52, 46, 47, 53), (35, 52, 53, 30), (34, 51, 52, 35), (33, 50, 51, 34), (32, 49, 50, 33), (31, 48, 49, 32), (30, 53, 48, 31)])
_uv = me_cylinder_003.uv_layers.new(name='UVMap')
_uv.uv.foreach_set('vector', [1.0, 0.9375, 1.0, 1.0, 0.8333, 1.0, 0.8333, 0.9375, 0.8333, 0.9375, 0.8333, 1.0, 0.6667, 1.0, 0.6667, 0.9375, 0.6667, 0.9375, 0.6667, 1.0, 0.5, 1.0, 0.5, 0.9375, 0.5, 0.9375, 0.5, 1.0, 0.3333, 1.0, 0.3333, 0.9375, 0.4578, 0.37, 0.25, 0.49, 0.04215, 0.37, 0.04215, 0.13, 0.25, 0.01, 0.4578, 0.13, 0.3333, 0.9375, 0.3333, 1.0, 0.1667, 1.0, 0.1667, 0.9375, 0.1667, 0.9375, 0.1667, 1.0, -8.941e-08, 1.0, -8.941e-08, 0.9375, 0.75, 0.49, 0.9578, 0.37, 0.9578, 0.13, 0.75, 0.01, 0.5422, 0.13, 0.5422, 0.37, 0.1667, 0.625, 0.1667, 0.75, -8.941e-08, 0.75, -8.941e-08, 0.625, 0.3333, 0.625, 0.3333, 0.75, 0.1667, 0.75, 0.1667, 0.625, 0.5, 0.625, 0.5, 0.75, 0.3333, 0.75, 0.3333, 0.625, 0.6667, 0.625, 0.6667, 0.75, 0.5, 0.75, 0.5, 0.625, 0.8333, 0.625, 0.8333, 0.75, 0.6667, 0.75, 0.6667, 0.625, 1.0, 0.625, 1.0, 0.75, 0.8333, 0.75, 0.8333, 0.625, 1.0, 0.5625, 1.0, 0.625, 0.8333, 0.625, 0.8333, 0.5625, 0.8333, 0.5625, 0.8333, 0.625, 0.6667, 0.625, 0.6667, 0.5625, 0.6667, 0.5625, 0.6667, 0.625, 0.5, 0.625, 0.5, 0.5625, 0.5, 0.5625, 0.5, 0.625, 0.3333, 0.625, 0.3333, 0.5625, 0.3333, 0.5625, 0.3333, 0.625, 0.1667, 0.625, 0.1667, 0.5625, 0.1667, 0.5625, 0.1667, 0.625, -8.941e-08, 0.625, -8.941e-08, 0.5625, 0.1667, 0.5, 0.1667, 0.5625, -8.941e-08, 0.5625, -8.941e-08, 0.5, 0.3333, 0.5, 0.3333, 0.5625, 0.1667, 0.5625, 0.1667, 0.5, 0.5, 0.5, 0.5, 0.5625, 0.3333, 0.5625, 0.3333, 0.5, 0.6667, 0.5, 0.6667, 0.5625, 0.5, 0.5625, 0.5, 0.5, 0.8333, 0.5, 0.8333, 0.5625, 0.6667, 0.5625, 0.6667, 0.5, 1.0, 0.5, 1.0, 0.5625, 0.8333, 0.5625, 0.8333, 0.5, 0.1667, 0.75, 0.1667, 0.875, -8.941e-08, 0.875, -8.941e-08, 0.75, 0.3333, 0.75, 0.3333, 0.875, 0.1667, 0.875, 0.1667, 0.75, 0.5, 0.75, 0.5, 0.875, 0.3333, 0.875, 0.3333, 0.75, 0.6667, 0.75, 0.6667, 0.875, 0.5, 0.875, 0.5, 0.75, 0.8333, 0.75, 0.8333, 0.875, 0.6667, 0.875, 0.6667, 0.75, 1.0, 0.75, 1.0, 0.875, 0.8333, 0.875, 0.8333, 0.75, 0.1667, 0.9062, 0.1667, 0.9375, -8.941e-08, 0.9375, -8.941e-08, 0.9062, 0.3333, 0.9062, 0.3333, 0.9375, 0.1667, 0.9375, 0.1667, 0.9062, 0.5, 0.9062, 0.5, 0.9375, 0.3333, 0.9375, 0.3333, 0.9062, 0.6667, 0.9062, 0.6667, 0.9375, 0.5, 0.9375, 0.5, 0.9062, 0.8333, 0.9062, 0.8333, 0.9375, 0.6667, 0.9375, 0.6667, 0.9062, 1.0, 0.9062, 1.0, 0.9375, 0.8333, 0.9375, 0.8333, 0.9062, 1.0, 0.8906, 1.0, 0.9062, 0.8333, 0.9062, 0.8333, 0.8906, 0.8333, 0.8906, 0.8333, 0.9062, 0.6667, 0.9062, 0.6667, 0.8906, 0.6667, 0.8906, 0.6667, 0.9062, 0.5, 0.9062, 0.5, 0.8906, 0.5, 0.8906, 0.5, 0.9062, 0.3333, 0.9062, 0.3333, 0.8906, 0.3333, 0.8906, 0.3333, 0.9062, 0.1667, 0.9062, 0.1667, 0.8906, 0.1667, 0.8906, 0.1667, 0.9062, -8.941e-08, 0.9062, -8.941e-08, 0.8906, 0.1667, 0.875, 0.1667, 0.8906, -8.941e-08, 0.8906, -8.941e-08, 0.875, 0.3333, 0.875, 0.3333, 0.8906, 0.1667, 0.8906, 0.1667, 0.875, 0.5, 0.875, 0.5, 0.8906, 0.3333, 0.8906, 0.3333, 0.875, 0.6667, 0.875, 0.6667, 0.8906, 0.5, 0.8906, 0.5, 0.875, 0.8333, 0.875, 0.8333, 0.8906, 0.6667, 0.8906, 0.6667, 0.875, 1.0, 0.875, 1.0, 0.8906, 0.8333, 0.8906, 0.8333, 0.875])
me_cylinder_003.materials.append(mat_material_001)
me_cylinder_003.update()
me_cylinder_012 = bpy.data.meshes.new('Cylinder.012')
me_cylinder_012.from_pydata([(-4.156, -1.561, -0.283), (0.0, 1.0, 1.0), (-3.507, -1.208, -0.283), (0.866, 0.5, 1.0), (-2.877, -1.594, -0.283), (0.866, -0.5, 1.0), (-2.896, -2.332, -0.283), (-8.742e-08, -1.0, 1.0), (-3.545, -2.685, -0.283), (-0.866, -0.5, 1.0), (-4.175, -2.3, -0.283), (-0.866, 0.5, 1.0), (-5.121, 0.4242, -0.283), (-3.501, -0.9469, 1.0), (-4.469, 0.7705, -0.283), (-2.648, -1.469, 1.0), (-3.843, 0.3787, -0.283), (-2.673, -2.468, 1.0), (-3.869, -0.3595, -0.283), (-3.552, -2.946, 1.0), (-4.521, -0.7058, -0.283), (-4.405, -2.424, 1.0), (-5.147, -0.314, -0.283), (-4.379, -1.425, 1.0), (-3.917, 2.399, -0.283), (-1.043, 2.963, 1.0), (-3.265, 2.745, -0.283), (-0.1911, 2.44, 1.0), (-2.638, 2.353, -0.283), (-0.2182, 1.44, 1.0), (-2.665, 1.615, -0.283), (-1.097, 0.9638, 1.0), (-3.317, 1.269, -0.283), (-1.95, 1.487, 1.0), (-3.943, 1.661, -0.283), (-1.923, 2.487, 1.0), (-4.174, 1.538, -1.566), (-1.204, -0.9745, 1.0), (-3.326, 1.007, -1.566), (-0.3381, -1.474, 1.0), (-2.443, 1.476, -1.566), (-0.3381, -2.474, 1.0), (-4.138, 2.537, -1.566), (-1.204, -2.974, 1.0), (-2.408, 2.476, -1.566), (-2.07, -2.474, 1.0), (-3.255, 3.006, -1.566), (-2.07, -1.474, 1.0), (-4.405, -2.424, -1.566), (-4.459, 1.032, 1.0), (-3.552, -2.946, -1.566), (-3.612, 0.5012, 1.0), (-2.673, -2.468, -1.566), (-3.647, -0.4981, 1.0), (-4.379, -1.425, -1.566), (-4.53, -0.967, 1.0), (-2.648, -1.469, -1.566), (-5.378, -0.4365, 1.0), (-3.501, -0.9469, -1.566), (-5.343, 0.5628, 1.0), (-5.378, -0.4365, -1.566), (-3.255, 3.006, 1.0), (-4.53, -0.967, -1.566), (-2.408, 2.476, 1.0), (-3.647, -0.4981, -1.566), (-2.443, 1.476, 1.0), (-5.343, 0.5628, -1.566), (-3.326, 1.007, 1.0), (-3.612, 0.5012, -1.566), (-4.174, 1.538, 1.0), (-4.459, 1.032, -1.566), (-4.138, 2.537, 1.0), (5.96e-08, 0.5403, -4.53), (3.247e-08, 1.0, -4.132), (0.4679, 0.2702, -4.53), (0.866, 0.5, -4.132), (0.4679, -0.2702, -4.53), (0.866, -0.5, -4.132), (-8.941e-08, -0.5403, -4.53), (-5.495e-08, -1.0, -4.132), (-0.4679, -0.2702, -4.53), (-0.866, -0.5, -4.132), (-0.4679, 0.2702, -4.53), (-0.866, 0.5, -4.132), (-3.512, -1.406, -4.53), (-3.501, -0.9469, -4.132), (-3.052, -1.688, -4.53), (-2.648, -1.469, -4.132), (-3.065, -2.229, -4.53), (-2.673, -2.468, -4.132), (-3.54, -2.487, -4.53), (-3.552, -2.946, -4.132), (-4.001, -2.205, -4.53), (-4.405, -2.424, -4.132), (-3.987, -1.665, -4.53), (-4.379, -1.425, -4.132), (-1.056, 2.504, -4.53), (-1.043, 2.963, -4.132), (-0.5953, 2.221, -4.53), (-0.1911, 2.44, -4.132), (-0.6099, 1.681, -4.53), (-0.2182, 1.44, -4.132), (-1.085, 1.423, -4.53), (-1.097, 0.9638, -4.132), (-1.545, 1.706, -4.53), (-1.95, 1.487, -4.132), (-1.531, 2.246, -4.53), (-1.923, 2.487, -4.132), (-1.204, -1.434, -4.53), (-1.204, -0.9745, -4.132), (-0.7362, -1.704, -4.53), (-0.3381, -1.474, -4.132), (-0.7362, -2.245, -4.53), (-0.3381, -2.474, -4.132), (-1.204, -2.515, -4.53), (-1.204, -2.974, -4.132), (-1.672, -2.245, -4.53), (-2.07, -2.474, -4.132), (-1.672, -1.704, -4.53), (-2.07, -1.474, -4.132), (-4.476, 0.5723, -4.53), (-4.459, 1.032, -4.132), (-4.018, 0.2857, -4.53), (-3.612, 0.5012, -4.132), (-4.037, -0.2543, -4.53), (-3.647, -0.4981, -4.132), (-4.514, -0.5076, -4.53), (-4.53, -0.967, -4.132), (-4.972, -0.221, -4.53), (-5.378, -0.4365, -4.132), (-4.953, 0.319, -4.53), (-5.343, 0.5628, -4.132), (-3.272, 2.547, -4.53), (-3.255, 3.006, -4.132), (-2.814, 2.26, -4.53), (-2.408, 2.476, -4.132), (-2.833, 1.72, -4.53), (-2.443, 1.476, -4.132), (-3.31, 1.467, -4.53), (-3.326, 1.007, -4.132), (-3.768, 1.753, -4.53), (-4.174, 1.538, -4.132), (-3.749, 2.293, -4.53), (-4.138, 2.537, -4.132), (-2.877, -1.594, 0.3585), (-2.896, -2.332, 0.3585), (-3.545, -2.685, 0.3585), (-4.175, -2.3, 0.3585), (-3.507, -1.208, 0.3585), (-4.156, -1.561, 0.3585), (-3.843, 0.3787, 0.3585), (-3.869, -0.3595, 0.3585), (-4.521, -0.7058, 0.3585), (-5.147, -0.314, 0.3585), (-4.469, 0.7705, 0.3585), (-5.121, 0.4242, 0.3585), (-2.638, 2.353, 0.3585), (-2.665, 1.615, 0.3585), (-3.317, 1.269, 0.3585), (-3.943, 1.661, 0.3585), (-3.265, 2.745, 0.3585), (-3.917, 2.399, 0.3585), (-1.204, -0.9745, -1.566), (-0.3381, -1.474, -1.566), (-2.07, -1.474, -1.566), (-0.3381, -2.474, -1.566), (-1.204, -2.974, -1.566), (-2.07, -2.474, -1.566), (-1.204, -1.236, -0.283), (-1.844, -1.605, -0.283), (-0.5645, -1.605, -0.283), (-0.5645, -2.344, -0.283), (-1.204, -2.713, -0.283), (-1.844, -2.344, -0.283), (-1.204, -1.236, 0.3585), (-1.844, -1.605, 0.3585), (-0.5645, -1.605, 0.3585), (-0.5645, -2.344, 0.3585), (-1.204, -2.713, 0.3585), (-1.844, -2.344, 0.3585), (1.624e-08, 1.0, -1.566), (0.866, 0.5, -1.566), (-0.866, 0.5, -1.566), (0.866, -0.5, -1.566), (-7.119e-08, -1.0, -1.566), (-0.866, -0.5, -1.566), (2.613e-08, 0.7386, -0.283), (-0.6396, 0.3693, -0.283), (0.6396, 0.3693, -0.283), (0.6396, -0.3693, -0.283), (-4.662e-08, -0.7386, -0.283), (-0.6396, -0.3693, -0.283), (2.208e-08, 0.7386, 0.3585), (-0.6396, 0.3693, 0.3585), (0.6396, 0.3693, 0.3585), (0.6396, -0.3693, 0.3585), (-5.067e-08, -0.7386, 0.3585), (-0.6396, -0.3693, 0.3585), (-1.043, 2.963, -1.566), (-0.1911, 2.44, -1.566), (-1.923, 2.487, -1.566), (-0.2182, 1.44, -1.566), (-1.097, 0.9638, -1.566), (-1.95, 1.487, -1.566), (-1.05, 2.702, -0.283), (-1.7, 2.35, -0.283), (-0.421, 2.315, -0.283), (-0.441, 1.577, -0.283), (-1.09, 1.225, -0.283), (-1.72, 1.612, -0.283), (-1.05, 2.702, 0.3585), (-1.7, 2.35, 0.3585), (-0.421, 2.315, 0.3585), (-0.441, 1.577, 0.3585), (-1.09, 1.225, 0.3585), (-1.72, 1.612, 0.3585)], [], [(193, 11, 1, 192), (195, 5, 7, 196), (196, 7, 9, 197), (197, 9, 11, 193), (3, 1, 11, 9, 7, 5), (84, 86, 88, 90, 92, 94), (194, 3, 5, 195), (192, 1, 3, 194), (149, 23, 13, 148), (145, 17, 19, 146), (146, 19, 21, 147), (147, 21, 23, 149), (15, 13, 23, 21, 19, 17), (96, 98, 100, 102, 104, 106), (144, 15, 17, 145), (148, 13, 15, 144), (211, 35, 25, 210), (213, 29, 31, 214), (214, 31, 33, 215), (215, 33, 35, 211), (27, 25, 35, 33, 31, 29), (108, 110, 112, 114, 116, 118), (212, 27, 29, 213), (210, 25, 27, 212), (175, 47, 37, 174), (177, 41, 43, 178), (178, 43, 45, 179), (179, 45, 47, 175), (39, 37, 47, 45, 43, 41), (120, 122, 124, 126, 128, 130), (176, 39, 41, 177), (174, 37, 39, 176), (155, 59, 49, 154), (151, 53, 55, 152), (152, 55, 57, 153), (153, 57, 59, 155), (51, 49, 59, 57, 55, 53), (132, 134, 136, 138, 140, 142), (150, 51, 53, 151), (154, 49, 51, 150), (161, 71, 61, 160), (157, 65, 67, 158), (158, 67, 69, 159), (159, 69, 71, 161), (63, 61, 71, 69, 67, 65), (121, 70, 68, 123), (156, 63, 65, 157), (160, 61, 63, 156), (73, 75, 74, 72), (75, 77, 76, 74), (77, 79, 78, 76), (79, 81, 80, 78), (81, 83, 82, 80), (83, 73, 72, 82), (85, 87, 86, 84), (87, 89, 88, 86), (89, 91, 90, 88), (91, 93, 92, 90), (93, 95, 94, 92), (95, 85, 84, 94), (97, 99, 98, 96), (99, 101, 100, 98), (101, 103, 102, 100), (103, 105, 104, 102), (105, 107, 106, 104), (107, 97, 96, 106), (109, 111, 110, 108), (111, 113, 112, 110), (113, 115, 114, 112), (115, 117, 116, 114), (117, 119, 118, 116), (119, 109, 108, 118), (121, 123, 122, 120), (123, 125, 124, 122), (125, 127, 126, 124), (127, 129, 128, 126), (129, 131, 130, 128), (131, 121, 120, 130), (133, 135, 134, 132), (135, 137, 136, 134), (137, 139, 138, 136), (139, 141, 140, 138), (141, 143, 142, 140), (143, 133, 132, 142), (72, 74, 76, 78, 80, 82), (123, 68, 64, 125), (129, 60, 66, 131), (127, 62, 60, 129), (125, 64, 62, 127), (131, 66, 70, 121), (85, 58, 56, 87), (87, 56, 52, 89), (93, 48, 54, 95), (91, 50, 48, 93), (89, 52, 50, 91), (95, 54, 58, 85), (133, 46, 44, 135), (135, 44, 40, 137), (141, 36, 42, 143), (139, 38, 36, 141), (137, 40, 38, 139), (143, 42, 46, 133), (46, 26, 28, 44), (44, 28, 30, 40), (36, 34, 24, 42), (38, 32, 34, 36), (40, 30, 32, 38), (42, 24, 26, 46), (70, 14, 16, 68), (68, 16, 18, 64), (60, 22, 12, 66), (62, 20, 22, 60), (64, 18, 20, 62), (66, 12, 14, 70), (58, 2, 4, 56), (56, 4, 6, 52), (48, 10, 0, 54), (50, 8, 10, 48), (52, 6, 8, 50), (54, 0, 2, 58), (2, 148, 144, 4), (4, 144, 145, 6), (10, 147, 149, 0), (8, 146, 147, 10), (6, 145, 146, 8), (0, 149, 148, 2), (14, 154, 150, 16), (16, 150, 151, 18), (22, 153, 155, 12), (20, 152, 153, 22), (18, 151, 152, 20), (12, 155, 154, 14), (26, 160, 156, 28), (28, 156, 157, 30), (34, 159, 161, 24), (32, 158, 159, 34), (30, 157, 158, 32), (24, 161, 160, 26), (109, 162, 163, 111), (111, 163, 165, 113), (117, 167, 164, 119), (115, 166, 167, 117), (113, 165, 166, 115), (119, 164, 162, 109), (162, 168, 170, 163), (163, 170, 171, 165), (167, 173, 169, 164), (166, 172, 173, 167), (165, 171, 172, 166), (164, 169, 168, 162), (168, 174, 176, 170), (170, 176, 177, 171), (173, 179, 175, 169), (172, 178, 179, 173), (171, 177, 178, 172), (169, 175, 174, 168), (73, 180, 181, 75), (75, 181, 183, 77), (81, 185, 182, 83), (79, 184, 185, 81), (77, 183, 184, 79), (83, 182, 180, 73), (180, 186, 188, 181), (181, 188, 189, 183), (185, 191, 187, 182), (184, 190, 191, 185), (183, 189, 190, 184), (182, 187, 186, 180), (186, 192, 194, 188), (188, 194, 195, 189), (191, 197, 193, 187), (190, 196, 197, 191), (189, 195, 196, 190), (187, 193, 192, 186), (97, 198, 199, 99), (99, 199, 201, 101), (105, 203, 200, 107), (103, 202, 203, 105), (101, 201, 202, 103), (107, 200, 198, 97), (198, 204, 206, 199), (199, 206, 207, 201), (203, 209, 205, 200), (202, 208, 209, 203), (201, 207, 208, 202), (200, 205, 204, 198), (204, 210, 212, 206), (206, 212, 213, 207), (209, 215, 211, 205), (208, 214, 215, 209), (207, 213, 214, 208), (205, 211, 210, 204)])
_uv = me_cylinder_012.uv_layers.new(name='UVMap')
_uv.uv.foreach_set('vector', [0.1667, 0.942, 0.1667, 1.0, -8.941e-08, 1.0, -8.941e-08, 0.942, 0.6667, 0.942, 0.6667, 1.0, 0.5, 1.0, 0.5, 0.942, 0.5, 0.942, 0.5, 1.0, 0.3333, 1.0, 0.3333, 0.942, 0.3333, 0.942, 0.3333, 1.0, 0.1667, 1.0, 0.1667, 0.942, 0.4578, 0.37, 0.25, 0.49, 0.04215, 0.37, 0.04215, 0.13, 0.25, 0.01, 0.4578, 0.13, 0.75, 0.3797, 0.8623, 0.3148, 0.8623, 0.1852, 0.75, 0.1203, 0.6377, 0.1852, 0.6377, 0.3148, 0.8333, 0.942, 0.8333, 1.0, 0.6667, 1.0, 0.6667, 0.942, 1.0, 0.942, 1.0, 1.0, 0.8333, 1.0, 0.8333, 0.942, 0.1667, 0.942, 0.1667, 1.0, -8.941e-08, 1.0, -8.941e-08, 0.942, 0.6667, 0.942, 0.6667, 1.0, 0.5, 1.0, 0.5, 0.942, 0.5, 0.942, 0.5, 1.0, 0.3333, 1.0, 0.3333, 0.942, 0.3333, 0.942, 0.3333, 1.0, 0.1667, 1.0, 0.1667, 0.942, 0.4578, 0.37, 0.25, 0.49, 0.04215, 0.37, 0.04215, 0.13, 0.25, 0.01, 0.4578, 0.13, 0.75, 0.3797, 0.8623, 0.3148, 0.8623, 0.1852, 0.75, 0.1203, 0.6377, 0.1852, 0.6377, 0.3148, 0.8333, 0.942, 0.8333, 1.0, 0.6667, 1.0, 0.6667, 0.942, 1.0, 0.942, 1.0, 1.0, 0.8333, 1.0, 0.8333, 0.942, 0.1667, 0.942, 0.1667, 1.0, -8.941e-08, 1.0, -8.941e-08, 0.942, 0.6667, 0.942, 0.6667, 1.0, 0.5, 1.0, 0.5, 0.942, 0.5, 0.942, 0.5, 1.0, 0.3333, 1.0, 0.3333, 0.942, 0.3333, 0.942, 0.3333, 1.0, 0.1667, 1.0, 0.1667, 0.942, 0.4578, 0.37, 0.25, 0.49, 0.04215, 0.37, 0.04215, 0.13, 0.25, 0.01, 0.4578, 0.13, 0.75, 0.3797, 0.8623, 0.3148, 0.8623, 0.1852, 0.75, 0.1203, 0.6377, 0.1852, 0.6377, 0.3148, 0.8333, 0.942, 0.8333, 1.0, 0.6667, 1.0, 0.6667, 0.942, 1.0, 0.942, 1.0, 1.0, 0.8333, 1.0, 0.8333, 0.942, 0.1667, 0.942, 0.1667, 1.0, -8.941e-08, 1.0, -8.941e-08, 0.942, 0.6667, 0.942, 0.6667, 1.0, 0.5, 1.0, 0.5, 0.942, 0.5, 0.942, 0.5, 1.0, 0.3333, 1.0, 0.3333, 0.942, 0.3333, 0.942, 0.3333, 1.0, 0.1667, 1.0, 0.1667, 0.942, 0.4578, 0.37, 0.25, 0.49, 0.04215, 0.37, 0.04215, 0.13, 0.25, 0.01, 0.4578, 0.13, 0.75, 0.3797, 0.8623, 0.3148, 0.8623, 0.1852, 0.75, 0.1203, 0.6377, 0.1852, 0.6377, 0.3148, 0.8333, 0.942, 0.8333, 1.0, 0.6667, 1.0, 0.6667, 0.942, 1.0, 0.942, 1.0, 1.0, 0.8333, 1.0, 0.8333, 0.942, 0.1667, 0.942, 0.1667, 1.0, -8.941e-08, 1.0, -8.941e-08, 0.942, 0.6667, 0.942, 0.6667, 1.0, 0.5, 1.0, 0.5, 0.942, 0.5, 0.942, 0.5, 1.0, 0.3333, 1.0, 0.3333, 0.942, 0.3333, 0.942, 0.3333, 1.0, 0.1667, 1.0, 0.1667, 0.942, 0.4578, 0.37, 0.25, 0.49, 0.04215, 0.37, 0.04215, 0.13, 0.25, 0.01, 0.4578, 0.13, 0.75, 0.3797, 0.8623, 0.3148, 0.8623, 0.1852, 0.75, 0.1203, 0.6377, 0.1852, 0.6377, 0.3148, 0.8333, 0.942, 0.8333, 1.0, 0.6667, 1.0, 0.6667, 0.942, 1.0, 0.942, 1.0, 1.0, 0.8333, 1.0, 0.8333, 0.942, 0.1667, 0.942, 0.1667, 1.0, -8.941e-08, 1.0, -8.941e-08, 0.942, 0.6667, 0.942, 0.6667, 1.0, 0.5, 1.0, 0.5, 0.942, 0.5, 0.942, 0.5, 1.0, 0.3333, 1.0, 0.3333, 0.942, 0.3333, 0.942, 0.3333, 1.0, 0.1667, 1.0, 0.1667, 0.942, 0.4578, 0.37, 0.25, 0.49, 0.04215, 0.37, 0.04215, 0.13, 0.25, 0.01, 0.4578, 0.13, 1.0, 0.536, 1.0, 0.768, 0.8333, 0.768, 0.8333, 0.536, 0.8333, 0.942, 0.8333, 1.0, 0.6667, 1.0, 0.6667, 0.942, 1.0, 0.942, 1.0, 1.0, 0.8333, 1.0, 0.8333, 0.942, 1.0, 0.536, 0.8333, 0.536, 0.8716, 0.5, 0.9617, 0.5, 0.8333, 0.536, 0.6667, 0.536, 0.705, 0.5, 0.795, 0.5, 0.6667, 0.536, 0.5, 0.536, 0.5383, 0.5, 0.6284, 0.5, 0.5, 0.536, 0.3333, 0.536, 0.3716, 0.5, 0.4617, 0.5, 0.3333, 0.536, 0.1667, 0.536, 0.205, 0.5, 0.295, 0.5, 0.1667, 0.536, -8.941e-08, 0.536, 0.03831, 0.5, 0.1284, 0.5, 1.0, 0.536, 0.8333, 0.536, 0.8716, 0.5, 0.9617, 0.5, 0.8333, 0.536, 0.6667, 0.536, 0.705, 0.5, 0.795, 0.5, 0.6667, 0.536, 0.5, 0.536, 0.5383, 0.5, 0.6284, 0.5, 0.5, 0.536, 0.3333, 0.536, 0.3716, 0.5, 0.4617, 0.5, 0.3333, 0.536, 0.1667, 0.536, 0.205, 0.5, 0.295, 0.5, 0.1667, 0.536, -8.941e-08, 0.536, 0.03831, 0.5, 0.1284, 0.5, 1.0, 0.536, 0.8333, 0.536, 0.8716, 0.5, 0.9617, 0.5, 0.8333, 0.536, 0.6667, 0.536, 0.705, 0.5, 0.795, 0.5, 0.6667, 0.536, 0.5, 0.536, 0.5383, 0.5, 0.6284, 0.5, 0.5, 0.536, 0.3333, 0.536, 0.3716, 0.5, 0.4617, 0.5, 0.3333, 0.536, 0.1667, 0.536, 0.205, 0.5, 0.295, 0.5, 0.1667, 0.536, -8.941e-08, 0.536, 0.03831, 0.5, 0.1284, 0.5, 1.0, 0.536, 0.8333, 0.536, 0.8716, 0.5, 0.9617, 0.5, 0.8333, 0.536, 0.6667, 0.536, 0.705, 0.5, 0.795, 0.5, 0.6667, 0.536, 0.5, 0.536, 0.5383, 0.5, 0.6284, 0.5, 0.5, 0.536, 0.3333, 0.536, 0.3716, 0.5, 0.4617, 0.5, 0.3333, 0.536, 0.1667, 0.536, 0.205, 0.5, 0.295, 0.5, 0.1667, 0.536, -8.941e-08, 0.536, 0.03831, 0.5, 0.1284, 0.5, 1.0, 0.536, 0.8333, 0.536, 0.8716, 0.5, 0.9617, 0.5, 0.8333, 0.536, 0.6667, 0.536, 0.705, 0.5, 0.795, 0.5, 0.6667, 0.536, 0.5, 0.536, 0.5383, 0.5, 0.6284, 0.5, 0.5, 0.536, 0.3333, 0.536, 0.3716, 0.5, 0.4617, 0.5, 0.3333, 0.536, 0.1667, 0.536, 0.205, 0.5, 0.295, 0.5, 0.1667, 0.536, -8.941e-08, 0.536, 0.03831, 0.5, 0.1284, 0.5, 1.0, 0.536, 0.8333, 0.536, 0.8716, 0.5, 0.9617, 0.5, 0.8333, 0.536, 0.6667, 0.536, 0.705, 0.5, 0.795, 0.5, 0.6667, 0.536, 0.5, 0.536, 0.5383, 0.5, 0.6284, 0.5, 0.5, 0.536, 0.3333, 0.536, 0.3716, 0.5, 0.4617, 0.5, 0.3333, 0.536, 0.1667, 0.536, 0.205, 0.5, 0.295, 0.5, 0.1667, 0.536, -8.941e-08, 0.536, 0.03831, 0.5, 0.1284, 0.5, 0.75, 0.3797, 0.8623, 0.3148, 0.8623, 0.1852, 0.75, 0.1203, 0.6377, 0.1852, 0.6377, 0.3148, 0.8333, 0.536, 0.8333, 0.768, 0.6667, 0.768, 0.6667, 0.536, 0.3333, 0.536, 0.3333, 0.768, 0.1667, 0.768, 0.1667, 0.536, 0.5, 0.536, 0.5, 0.768, 0.3333, 0.768, 0.3333, 0.536, 0.6667, 0.536, 0.6667, 0.768, 0.5, 0.768, 0.5, 0.536, 0.1667, 0.536, 0.1667, 0.768, -8.941e-08, 0.768, -8.941e-08, 0.536, 1.0, 0.536, 1.0, 0.768, 0.8333, 0.768, 0.8333, 0.536, 0.8333, 0.536, 0.8333, 0.768, 0.6667, 0.768, 0.6667, 0.536, 0.3333, 0.536, 0.3333, 0.768, 0.1667, 0.768, 0.1667, 0.536, 0.5, 0.536, 0.5, 0.768, 0.3333, 0.768, 0.3333, 0.536, 0.6667, 0.536, 0.6667, 0.768, 0.5, 0.768, 0.5, 0.536, 0.1667, 0.536, 0.1667, 0.768, -8.941e-08, 0.768, -8.941e-08, 0.536, 1.0, 0.536, 1.0, 0.768, 0.8333, 0.768, 0.8333, 0.536, 0.8333, 0.536, 0.8333, 0.768, 0.6667, 0.768, 0.6667, 0.536, 0.3333, 0.536, 0.3333, 0.768, 0.1667, 0.768, 0.1667, 0.536, 0.5, 0.536, 0.5, 0.768, 0.3333, 0.768, 0.3333, 0.536, 0.6667, 0.536, 0.6667, 0.768, 0.5, 0.768, 0.5, 0.536, 0.1667, 0.536, 0.1667, 0.768, -8.941e-08, 0.768, -8.941e-08, 0.536, 1.0, 0.768, 1.0, 0.884, 0.8333, 0.884, 0.8333, 0.768, 0.8333, 0.768, 0.8333, 0.884, 0.6667, 0.884, 0.6667, 0.768, 0.3333, 0.768, 0.3333, 0.884, 0.1667, 0.884, 0.1667, 0.768, 0.5, 0.768, 0.5, 0.884, 0.3333, 0.884, 0.3333, 0.768, 0.6667, 0.768, 0.6667, 0.884, 0.5, 0.884, 0.5, 0.768, 0.1667, 0.768, 0.1667, 0.884, -8.941e-08, 0.884, -8.941e-08, 0.768, 1.0, 0.768, 1.0, 0.884, 0.8333, 0.884, 0.8333, 0.768, 0.8333, 0.768, 0.8333, 0.884, 0.6667, 0.884, 0.6667, 0.768, 0.3333, 0.768, 0.3333, 0.884, 0.1667, 0.884, 0.1667, 0.768, 0.5, 0.768, 0.5, 0.884, 0.3333, 0.884, 0.3333, 0.768, 0.6667, 0.768, 0.6667, 0.884, 0.5, 0.884, 0.5, 0.768, 0.1667, 0.768, 0.1667, 0.884, -8.941e-08, 0.884, -8.941e-08, 0.768, 1.0, 0.768, 1.0, 0.884, 0.8333, 0.884, 0.8333, 0.768, 0.8333, 0.768, 0.8333, 0.884, 0.6667, 0.884, 0.6667, 0.768, 0.3333, 0.768, 0.3333, 0.884, 0.1667, 0.884, 0.1667, 0.768, 0.5, 0.768, 0.5, 0.884, 0.3333, 0.884, 0.3333, 0.768, 0.6667, 0.768, 0.6667, 0.884, 0.5, 0.884, 0.5, 0.768, 0.1667, 0.768, 0.1667, 0.884, -8.941e-08, 0.884, -8.941e-08, 0.768, 1.0, 0.884, 1.0, 0.942, 0.8333, 0.942, 0.8333, 0.884, 0.8333, 0.884, 0.8333, 0.942, 0.6667, 0.942, 0.6667, 0.884, 0.3333, 0.884, 0.3333, 0.942, 0.1667, 0.942, 0.1667, 0.884, 0.5, 0.884, 0.5, 0.942, 0.3333, 0.942, 0.3333, 0.884, 0.6667, 0.884, 0.6667, 0.942, 0.5, 0.942, 0.5, 0.884, 0.1667, 0.884, 0.1667, 0.942, -8.941e-08, 0.942, -8.941e-08, 0.884, 1.0, 0.884, 1.0, 0.942, 0.8333, 0.942, 0.8333, 0.884, 0.8333, 0.884, 0.8333, 0.942, 0.6667, 0.942, 0.6667, 0.884, 0.3333, 0.884, 0.3333, 0.942, 0.1667, 0.942, 0.1667, 0.884, 0.5, 0.884, 0.5, 0.942, 0.3333, 0.942, 0.3333, 0.884, 0.6667, 0.884, 0.6667, 0.942, 0.5, 0.942, 0.5, 0.884, 0.1667, 0.884, 0.1667, 0.942, -8.941e-08, 0.942, -8.941e-08, 0.884, 1.0, 0.884, 1.0, 0.942, 0.8333, 0.942, 0.8333, 0.884, 0.8333, 0.884, 0.8333, 0.942, 0.6667, 0.942, 0.6667, 0.884, 0.3333, 0.884, 0.3333, 0.942, 0.1667, 0.942, 0.1667, 0.884, 0.5, 0.884, 0.5, 0.942, 0.3333, 0.942, 0.3333, 0.884, 0.6667, 0.884, 0.6667, 0.942, 0.5, 0.942, 0.5, 0.884, 0.1667, 0.884, 0.1667, 0.942, -8.941e-08, 0.942, -8.941e-08, 0.884, 1.0, 0.536, 1.0, 0.768, 0.8333, 0.768, 0.8333, 0.536, 0.8333, 0.536, 0.8333, 0.768, 0.6667, 0.768, 0.6667, 0.536, 0.3333, 0.536, 0.3333, 0.768, 0.1667, 0.768, 0.1667, 0.536, 0.5, 0.536, 0.5, 0.768, 0.3333, 0.768, 0.3333, 0.536, 0.6667, 0.536, 0.6667, 0.768, 0.5, 0.768, 0.5, 0.536, 0.1667, 0.536, 0.1667, 0.768, -8.941e-08, 0.768, -8.941e-08, 0.536, 1.0, 0.768, 1.0, 0.884, 0.8333, 0.884, 0.8333, 0.768, 0.8333, 0.768, 0.8333, 0.884, 0.6667, 0.884, 0.6667, 0.768, 0.3333, 0.768, 0.3333, 0.884, 0.1667, 0.884, 0.1667, 0.768, 0.5, 0.768, 0.5, 0.884, 0.3333, 0.884, 0.3333, 0.768, 0.6667, 0.768, 0.6667, 0.884, 0.5, 0.884, 0.5, 0.768, 0.1667, 0.768, 0.1667, 0.884, -8.941e-08, 0.884, -8.941e-08, 0.768, 1.0, 0.884, 1.0, 0.942, 0.8333, 0.942, 0.8333, 0.884, 0.8333, 0.884, 0.8333, 0.942, 0.6667, 0.942, 0.6667, 0.884, 0.3333, 0.884, 0.3333, 0.942, 0.1667, 0.942, 0.1667, 0.884, 0.5, 0.884, 0.5, 0.942, 0.3333, 0.942, 0.3333, 0.884, 0.6667, 0.884, 0.6667, 0.942, 0.5, 0.942, 0.5, 0.884, 0.1667, 0.884, 0.1667, 0.942, -8.941e-08, 0.942, -8.941e-08, 0.884, 1.0, 0.536, 1.0, 0.768, 0.8333, 0.768, 0.8333, 0.536, 0.8333, 0.536, 0.8333, 0.768, 0.6667, 0.768, 0.6667, 0.536, 0.3333, 0.536, 0.3333, 0.768, 0.1667, 0.768, 0.1667, 0.536, 0.5, 0.536, 0.5, 0.768, 0.3333, 0.768, 0.3333, 0.536, 0.6667, 0.536, 0.6667, 0.768, 0.5, 0.768, 0.5, 0.536, 0.1667, 0.536, 0.1667, 0.768, -8.941e-08, 0.768, -8.941e-08, 0.536, 1.0, 0.768, 1.0, 0.884, 0.8333, 0.884, 0.8333, 0.768, 0.8333, 0.768, 0.8333, 0.884, 0.6667, 0.884, 0.6667, 0.768, 0.3333, 0.768, 0.3333, 0.884, 0.1667, 0.884, 0.1667, 0.768, 0.5, 0.768, 0.5, 0.884, 0.3333, 0.884, 0.3333, 0.768, 0.6667, 0.768, 0.6667, 0.884, 0.5, 0.884, 0.5, 0.768, 0.1667, 0.768, 0.1667, 0.884, -8.941e-08, 0.884, -8.941e-08, 0.768, 1.0, 0.884, 1.0, 0.942, 0.8333, 0.942, 0.8333, 0.884, 0.8333, 0.884, 0.8333, 0.942, 0.6667, 0.942, 0.6667, 0.884, 0.3333, 0.884, 0.3333, 0.942, 0.1667, 0.942, 0.1667, 0.884, 0.5, 0.884, 0.5, 0.942, 0.3333, 0.942, 0.3333, 0.884, 0.6667, 0.884, 0.6667, 0.942, 0.5, 0.942, 0.5, 0.884, 0.1667, 0.884, 0.1667, 0.942, -8.941e-08, 0.942, -8.941e-08, 0.884, 1.0, 0.536, 1.0, 0.768, 0.8333, 0.768, 0.8333, 0.536, 0.8333, 0.536, 0.8333, 0.768, 0.6667, 0.768, 0.6667, 0.536, 0.3333, 0.536, 0.3333, 0.768, 0.1667, 0.768, 0.1667, 0.536, 0.5, 0.536, 0.5, 0.768, 0.3333, 0.768, 0.3333, 0.536, 0.6667, 0.536, 0.6667, 0.768, 0.5, 0.768, 0.5, 0.536, 0.1667, 0.536, 0.1667, 0.768, -8.941e-08, 0.768, -8.941e-08, 0.536, 1.0, 0.768, 1.0, 0.884, 0.8333, 0.884, 0.8333, 0.768, 0.8333, 0.768, 0.8333, 0.884, 0.6667, 0.884, 0.6667, 0.768, 0.3333, 0.768, 0.3333, 0.884, 0.1667, 0.884, 0.1667, 0.768, 0.5, 0.768, 0.5, 0.884, 0.3333, 0.884, 0.3333, 0.768, 0.6667, 0.768, 0.6667, 0.884, 0.5, 0.884, 0.5, 0.768, 0.1667, 0.768, 0.1667, 0.884, -8.941e-08, 0.884, -8.941e-08, 0.768, 1.0, 0.884, 1.0, 0.942, 0.8333, 0.942, 0.8333, 0.884, 0.8333, 0.884, 0.8333, 0.942, 0.6667, 0.942, 0.6667, 0.884, 0.3333, 0.884, 0.3333, 0.942, 0.1667, 0.942, 0.1667, 0.884, 0.5, 0.884, 0.5, 0.942, 0.3333, 0.942, 0.3333, 0.884, 0.6667, 0.884, 0.6667, 0.942, 0.5, 0.942, 0.5, 0.884, 0.1667, 0.884, 0.1667, 0.942, -8.941e-08, 0.942, -8.941e-08, 0.884])
me_cylinder_012.materials.append(mat_material)
me_cylinder_012.update()
arm_armature_003 = bpy.data.armatures.new('Armature.003')  # bones are not reproduced

# ---- objects
ob_light = bpy.data.objects.new('Light', light_light)
ob_slide = bpy.data.objects.new('Slide', me_cube_007)
ob_hammer = bpy.data.objects.new('Hammer', me_cube_012)
ob_trigger = bpy.data.objects.new('Trigger', me_cube_013)
ob_cylinder = bpy.data.objects.new('Cylinder', me_cylinder_002)
ob_cylinder_1 = bpy.data.objects.new('cylinder', me_cylinder_003)
ob_armature = bpy.data.objects.new('Armature', arm_armature_003)
ob_cylinder_001 = bpy.data.objects.new('Cylinder.001', me_cylinder_012)

# ---- transforms, parenting, visibility, modifiers, constraints
ob_light.location = (4.076, 1.005, 5.904)
ob_light.rotation_euler = (0.6503, 0.05522, 1.866)
ob_light.lock_rotations_4d = False
ob_light.empty_display_type = 'ARROWS'
ob_light.color = (0.0, 0.0, 0.0, 0.0)
ob_light.lineart.crease_threshold = 0.0
ob_slide.parent = ob_armature
ob_slide.matrix_parent_inverse = Matrix(((-9.934e-09, 1.583e-06, -1.0, 0.11), (1.0, -2.566e-16, -9.934e-09, 0.38), (-1.573e-14, -1.0, -1.583e-06, 1.742e-07), (0.0, -0.0, 0.0, 1.0)))
ob_slide.location = (-0.8564, 0.0, 0.2054)
ob_slide.scale = (0.5312, 0.1408, 0.08238)
ob_hammer.parent = ob_armature
ob_hammer.matrix_parent_inverse = Matrix(((0.6459, 1.012e-06, -0.7634, -0.07164), (0.7634, 1.59e-07, 0.6459, -0.5027), (8.493e-07, -1.0, -1.065e-06, -8.434e-08), (-0.0, 0.0, -0.0, 1.0)))
ob_hammer.location = (0.3779, 0.0, 0.1501)
ob_hammer.scale = (0.03099, 0.03099, 0.03099)
ob_trigger.parent = ob_armature
ob_trigger.matrix_parent_inverse = Matrix(((-0.943, 3.151e-06, 0.3328, 0.269), (-0.3328, -2.496e-07, -0.943, -0.5519), (-3.011e-06, -1.0, 9.965e-07, 8.299e-07), (0.0, -0.0, -0.0, 1.0)))
ob_trigger.location = (0.06215, -5.821e-10, -0.4629)
ob_trigger.rotation_euler = (-0.0, -3.679, -0.0)
ob_trigger.scale = (0.03099, 0.03099, 0.03099)
ob_cylinder.parent = ob_armature
ob_cylinder.matrix_parent_inverse = Matrix(((-3.725e-08, 1.318e-06, -1.0, -0.09), (1.0, -4.2e-15, -3.725e-08, -0.12), (-4.909e-14, -1.0, -1.318e-06, -1.186e-07), (0.0, -0.0, 0.0, 1.0)))
ob_cylinder.location = (-0.07912, 0.003973, -0.08117)
ob_cylinder.rotation_euler = (1.571, -0.6581, 1.571)
ob_cylinder.scale = (0.4191, 0.4191, 0.4068)
ob_cylinder_1.parent = ob_armature
ob_cylinder_1.matrix_parent_inverse = Matrix(((-3.725e-08, 0.1305, 0.9915, 0.08923), (1.0, 4.861e-09, 3.693e-08, -0.12), (-5.329e-14, 0.9915, -0.1305, -0.01174), (-0.0, -0.0, -0.0, 1.0)))
ob_cylinder_1.location = (-0.08155, -0.005136, -0.09871)
ob_cylinder_1.rotation_euler = (1.571, 2.619, 1.571)
ob_cylinder_1.scale = (-0.03047, -0.03047, -0.2239)
ob_armature.location = (0.0, 0.0, 0.0)
ob_armature.show_in_front = True
ob_cylinder_001.parent = ob_armature
ob_cylinder_001.matrix_parent_inverse = Matrix(((-3.725e-08, 1.556e-06, -1.0, -0.08), (1.0, -2.424e-15, -3.725e-08, -0.12), (-5.797e-14, -1.0, -1.556e-06, 0.004), (0.0, -0.0, 0.0, 1.0)))
ob_cylinder_001.location = (0.08863, -0.09834, -0.1488)
ob_cylinder_001.rotation_euler = (-1.571, 0.5614, -1.571)
ob_cylinder_001.scale = (0.05189, 0.05189, 0.05189)

# ---- collection membership
col_collection.objects.link(ob_light)
col_collection.objects.link(ob_slide)
col_collection.objects.link(ob_hammer)
col_collection.objects.link(ob_trigger)
col_collection.objects.link(ob_cylinder)
col_collection.objects.link(ob_cylinder_1)
col_collection.objects.link(ob_armature)
col_collection.objects.link(ob_cylinder_001)

# ---- scene / render settings (as saved in the file)
scene.frame_start = 0; scene.frame_end = 70; scene.frame_set(68)
scene.render.engine = 'BLENDER_EEVEE_NEXT'
scene.cycles.sampling_pattern = 'TABULATED_SOBOL'
scene.cycles.use_light_tree = False
scene.view_settings.view_transform = 'Filmic'
bpy.context.view_layer.update()

# ---- added for rendering (the .blend has no active camera): camera
cam_auto = bpy.data.cameras.new('AutoCamera')
cam_auto.lens = 50.0
cam_auto.sensor_width = 36.0
cam_auto.clip_end = 1000.0
ob_auto_camera = bpy.data.objects.new('AutoCamera', cam_auto)
scene.collection.objects.link(ob_auto_camera)
ob_auto_camera.location = (2.54666, -3.86991, 2.24987)
ob_auto_camera.rotation_euler = (1.09748, -7.21219e-08, 0.694738)
scene.camera = ob_auto_camera
bpy.context.view_layer.update()
